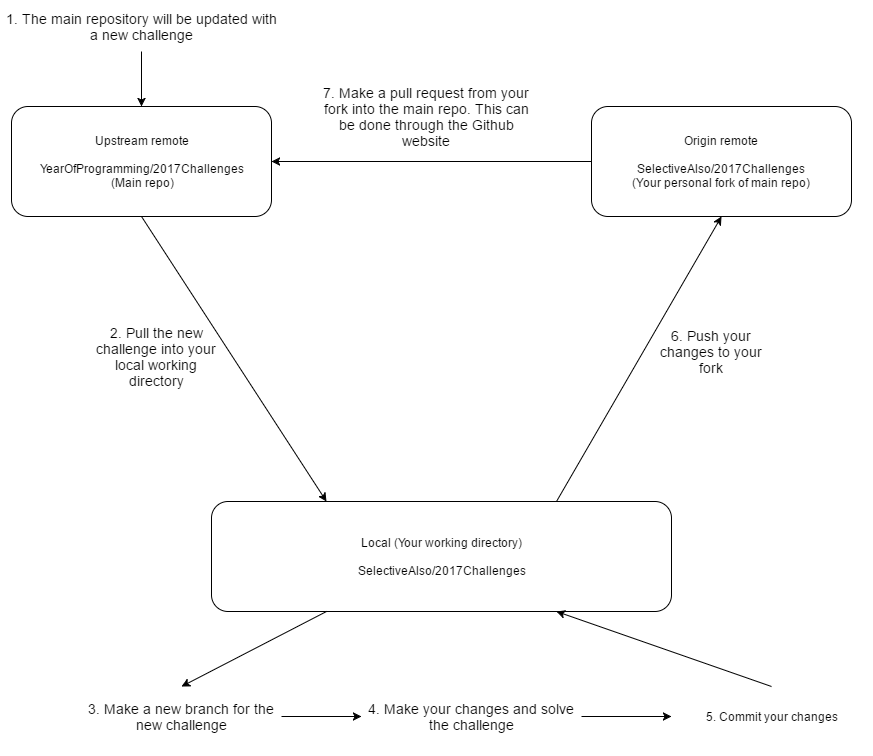

The diagram above was exported from draw.io. Its source (the exported page's mxGraphModel, read from the mxfile embedded in the PNG):
<mxGraphModel dx="1426" dy="745" grid="1" gridSize="10" guides="1" tooltips="1" connect="1" arrows="1" fold="1" page="1" pageScale="1" pageWidth="1100" pageHeight="850" background="#ffffff" math="0" shadow="0">
  <root>
    <mxCell id="0" />
    <mxCell id="1" parent="0" />
    <mxCell id="2" value="Upstream remote&lt;div&gt;&lt;br&gt;&lt;div&gt;YearOfProgramming/2017Challenges&lt;/div&gt;&lt;/div&gt;&lt;div&gt;(Main repo)&lt;/div&gt;" style="rounded=1;whiteSpace=wrap;html=1;" vertex="1" parent="1">
      <mxGeometry x="120" y="125" width="260" height="110" as="geometry" />
    </mxCell>
    <mxCell id="29" style="edgeStyle=orthogonalEdgeStyle;rounded=0;html=1;entryX=1;entryY=0.5;jettySize=auto;orthogonalLoop=1;" edge="1" parent="1" source="3" target="2">
      <mxGeometry relative="1" as="geometry" />
    </mxCell>
    <mxCell id="3" value="&lt;div&gt;Origin remote&lt;/div&gt;&lt;div&gt;&lt;br&gt;&lt;/div&gt;&lt;div&gt;SelectiveAlso/2017Challenges&lt;/div&gt;&lt;div&gt;(Your personal fork of main repo)&lt;/div&gt;" style="rounded=1;whiteSpace=wrap;html=1;" vertex="1" parent="1">
      <mxGeometry x="700" y="125" width="260" height="110" as="geometry" />
    </mxCell>
    <mxCell id="5" value="&lt;div&gt;Local (Your working directory)&lt;/div&gt;&lt;div&gt;&lt;br&gt;&lt;div&gt;SelectiveAlso/2017Challenges&lt;/div&gt;&lt;/div&gt;" style="rounded=1;whiteSpace=wrap;html=1;" vertex="1" parent="1">
      <mxGeometry x="320" y="520" width="460" height="110" as="geometry" />
    </mxCell>
    <mxCell id="28" style="edgeStyle=orthogonalEdgeStyle;rounded=0;html=1;exitX=0.5;exitY=1;entryX=0.5;entryY=0;jettySize=auto;orthogonalLoop=1;" edge="1" parent="1" source="6" target="2">
      <mxGeometry relative="1" as="geometry">
        <mxPoint x="250" y="100" as="sourcePoint" />
        <Array as="points" />
      </mxGeometry>
    </mxCell>
    <mxCell id="6" value="&lt;font style=&quot;font-size: 14px&quot;&gt;1. The main repository will be updated with a new challenge&lt;/font&gt;" style="text;html=1;strokeColor=none;fillColor=none;align=center;verticalAlign=middle;whiteSpace=wrap;" vertex="1" parent="1">
      <mxGeometry x="110" y="20" width="280" height="50" as="geometry" />
    </mxCell>
    <mxCell id="8" value="&lt;font style=&quot;font-size: 14px&quot;&gt;2. Pull the new challenge into your local working directory&lt;/font&gt;" style="text;html=1;strokeColor=none;fillColor=none;align=center;verticalAlign=middle;whiteSpace=wrap;" vertex="1" parent="1">
      <mxGeometry x="200" y="320" width="130" height="110" as="geometry" />
    </mxCell>
    <mxCell id="19" style="edgeStyle=orthogonalEdgeStyle;rounded=0;html=1;exitX=1;exitY=0.5;entryX=0;entryY=0.5;jettySize=auto;orthogonalLoop=1;" edge="1" parent="1" source="10" target="11">
      <mxGeometry relative="1" as="geometry" />
    </mxCell>
    <mxCell id="10" value="&lt;font style=&quot;font-size: 14px&quot;&gt;3. Make a new branch for the new challenge&lt;/font&gt;" style="text;html=1;strokeColor=none;fillColor=none;align=center;verticalAlign=middle;whiteSpace=wrap;" vertex="1" parent="1">
      <mxGeometry x="190" y="705" width="200" height="60" as="geometry" />
    </mxCell>
    <mxCell id="20" style="edgeStyle=orthogonalEdgeStyle;rounded=0;html=1;exitX=1;exitY=0.5;jettySize=auto;orthogonalLoop=1;" edge="1" parent="1" source="11" target="13">
      <mxGeometry relative="1" as="geometry" />
    </mxCell>
    <mxCell id="11" value="&lt;font style=&quot;font-size: 14px&quot;&gt;4. Make your changes and solve the challenge&lt;/font&gt;" style="text;html=1;strokeColor=none;fillColor=none;align=center;verticalAlign=middle;whiteSpace=wrap;" vertex="1" parent="1">
      <mxGeometry x="470" y="705" width="220" height="60" as="geometry" />
    </mxCell>
    <mxCell id="13" value="5. Commit your changes" style="text;html=1;strokeColor=none;fillColor=none;align=center;verticalAlign=middle;whiteSpace=wrap;" vertex="1" parent="1">
      <mxGeometry x="780" y="705" width="200" height="60" as="geometry" />
    </mxCell>
    <mxCell id="16" style="edgeStyle=orthogonalEdgeStyle;rounded=0;html=1;exitX=0.5;exitY=1;entryX=0.5;entryY=1;jettySize=auto;orthogonalLoop=1;" edge="1" parent="1" source="10" target="10">
      <mxGeometry relative="1" as="geometry" />
    </mxCell>
    <mxCell id="27" value="&lt;font style=&quot;font-size: 14px&quot;&gt;6. Push your changes to your fork&lt;/font&gt;" style="text;html=1;strokeColor=none;fillColor=none;align=center;verticalAlign=middle;whiteSpace=wrap;" vertex="1" parent="1">
      <mxGeometry x="760" y="320" width="120" height="100" as="geometry" />
    </mxCell>
    <mxCell id="30" value="&lt;font style=&quot;font-size: 14px&quot;&gt;7. Make a pull request from your fork into the main repo. This can be done through the Github website&lt;/font&gt;" style="text;html=1;strokeColor=none;fillColor=none;align=center;verticalAlign=middle;whiteSpace=wrap;" vertex="1" parent="1">
      <mxGeometry x="430" y="90" width="210" height="90" as="geometry" />
    </mxCell>
    <mxCell id="32" value="" style="endArrow=classic;html=1;exitX=0.5;exitY=1;entryX=0.25;entryY=0;" edge="1" parent="1" source="2" target="5">
      <mxGeometry width="50" height="50" relative="1" as="geometry">
        <mxPoint x="90" y="580" as="sourcePoint" />
        <mxPoint x="160" y="790" as="targetPoint" />
      </mxGeometry>
    </mxCell>
    <mxCell id="33" value="" style="endArrow=classic;html=1;entryX=0.5;entryY=0;exitX=0.25;exitY=1;" edge="1" parent="1" source="5" target="10">
      <mxGeometry width="50" height="50" relative="1" as="geometry">
        <mxPoint x="110" y="840" as="sourcePoint" />
        <mxPoint x="160" y="790" as="targetPoint" />
      </mxGeometry>
    </mxCell>
    <mxCell id="34" value="" style="endArrow=classic;html=1;entryX=0.75;entryY=1;exitX=0.5;exitY=0;" edge="1" parent="1" source="13" target="5">
      <mxGeometry width="50" height="50" relative="1" as="geometry">
        <mxPoint x="110" y="840" as="sourcePoint" />
        <mxPoint x="160" y="790" as="targetPoint" />
      </mxGeometry>
    </mxCell>
    <mxCell id="35" value="" style="endArrow=classic;html=1;entryX=0.5;entryY=1;exitX=0.75;exitY=0;" edge="1" parent="1" source="5" target="3">
      <mxGeometry width="50" height="50" relative="1" as="geometry">
        <mxPoint x="110" y="840" as="sourcePoint" />
        <mxPoint x="160" y="790" as="targetPoint" />
      </mxGeometry>
    </mxCell>
  </root>
</mxGraphModel>